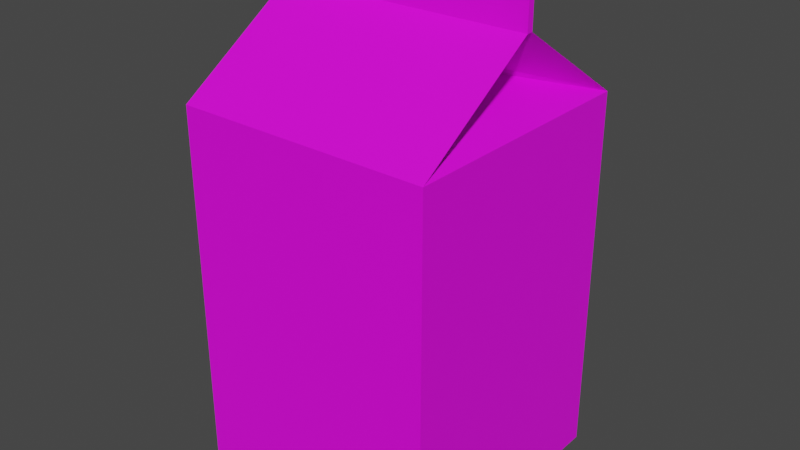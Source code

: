 # Source: Milk.blend  (saved by Blender 2.93.21; exported with 4.5.12 LTS)
import bpy
from mathutils import Matrix  # noqa: F401  (used for matrix-valued properties, if any)

bpy.ops.wm.read_factory_settings(use_empty=True)
scene = bpy.context.scene
scene.name = 'Scene'

# ---- collections
col_collection = bpy.data.collections.new('Collection'); scene.collection.children.link(col_collection)

# ---- images (referenced by path relative to the original .blend; pixels are not part of the script)
import os
ASSET_DIR = os.environ.get("B2B_ASSET_DIR", "")  # directory of the original .blend (textures are referenced by path, not embedded)
HERE = os.path.dirname(os.path.abspath(__file__))  # packed textures are extracted next to this script under _unpacked/

def load_image(name, relpath, width, height, colorspace="sRGB"):
    """Load a texture the original file referenced (path relative to the .blend, or extracted next to this script)."""
    p = next((c for c in (os.path.join(HERE, relpath), os.path.join(ASSET_DIR, relpath)) if relpath and os.path.exists(c)), "")
    if p:
        img = bpy.data.images.load(p, check_existing=True)
        img.name = name
    else:  # same state as the original file: an image datablock whose file is absent (Cycles renders it pink)
        img = bpy.data.images.new(name, width, height)
        img.source = "FILE"
        img.filepath = "//" + (relpath or name)
    img.colorspace_settings.name = colorspace
    return img
img_milk_texture_png = load_image('milk_texture.png', 'milk_texture.png', 1024, 1024, 'sRGB')

# ---- materials (node trees are filled in below, after node groups)
mat_material_001 = bpy.data.materials.new('Material.001')
mat_material_001.use_transparent_shadow = False

# ---- material node trees
mat_material_001.use_nodes = True; mat_material_001.node_tree.nodes.clear()
_N = mat_material_001.node_tree.nodes; _L = mat_material_001.node_tree.links
n0 = _N.new('ShaderNodeBsdfPrincipled'); n0.name = 'Principled BSDF'; n0.location = (10, 300)
n0.distribution = 'GGX'
n0.subsurface_method = 'BURLEY'
n0.inputs[3].default_value = 1.45
n0.inputs[27].default_value = (0.0, 0.0, 0.0, 1.0)
n0.inputs[28].default_value = 1.0
n1 = _N.new('ShaderNodeOutputMaterial'); n1.name = 'Material Output'; n1.location = (300, 300)
n2 = _N.new('ShaderNodeTexImage'); n2.name = 'Image Texture'; n2.location = (-276, 290)
n2.image = img_milk_texture_png
n2.interpolation = 'Closest'
_L.new(n0.outputs[0], n1.inputs[0])
_L.new(n2.outputs[0], n0.inputs[0])
n1.is_active_output = True

# ---- world
world_world = bpy.data.worlds.new('World'); scene.world = world_world
world_world.use_nodes = True; world_world.node_tree.nodes.clear()
_N = world_world.node_tree.nodes; _L = world_world.node_tree.links
n0 = _N.new('ShaderNodeOutputWorld'); n0.name = 'World Output'; n0.location = (300, 300)
n1 = _N.new('ShaderNodeBackground'); n1.name = 'Background'; n1.location = (10, 300)
n1.inputs[0].default_value = (0.05088, 0.05088, 0.05088, 1.0)
_L.new(n1.outputs[0], n0.inputs[0])
n0.is_active_output = True
world_world.color = (0.05088, 0.05088, 0.05088)
world_world.use_sun_shadow = False
world_world.sun_shadow_jitter_overblur = 0.0

# ---- meshes
me_cube_001 = bpy.data.meshes.new('Cube.001')
me_cube_001.from_pydata([(-0.5, -0.5, -1.0), (-0.5, -0.01246, 0.7839), (-0.5, 0.5, -1.0), (-0.5, 0.01246, 0.7839), (0.5, -0.5, -1.0), (0.5, -0.01246, 0.7839), (0.5, 0.5, -1.0), (0.5, 0.01246, 0.7839), (-0.5, -0.5, 0.4611), (-0.5, 0.5, 0.4611), (0.5, 0.5, 0.4611), (0.5, -0.5, 0.4611), (-0.5, -0.01246, 0.7839), (-0.5, 0.01246, 0.7839), (0.5, -0.01246, 0.7839), (0.5, 0.01246, 0.7839), (-0.5, -0.01246, 0.9661), (-0.5, 0.01246, 0.9661), (0.5, 0.01246, 0.9661), (0.5, -0.01246, 0.9661), (-0.3357, -0.03, 0.619), (-0.3357, -0.0007477, 0.6513), (-0.3357, 0.0007477, 0.6513), (-0.3357, 0.03, 0.619), (0.3357, 0.0007477, 0.6513), (0.3357, -0.0007477, 0.6513), (0.3357, 0.03, 0.619), (0.3357, -0.03, 0.619)], [], [(8, 1, 21, 20), (9, 3, 7, 10), (10, 7, 24, 26), (11, 5, 1, 8), (2, 6, 4, 0), (1, 5, 19, 16), (4, 11, 8, 0), (6, 10, 11, 4), (2, 9, 10, 6), (0, 8, 9, 2), (5, 1, 12, 14), (3, 7, 15, 13), (18, 17, 16, 19), (7, 3, 17, 18), (5, 7, 18, 19), (3, 1, 16, 17), (20, 21, 22, 23), (9, 8, 20, 23), (1, 3, 22, 21), (3, 9, 23, 22), (26, 24, 25, 27), (7, 5, 25, 24), (11, 10, 26, 27), (5, 11, 27, 25)])
_uv = me_cube_001.uv_layers.new(name='UVMap')
_uv.uv.foreach_set('vector', [0.3132, 0.04796, 0.3172, 0.28, 0.3141, 0.1406, 0.3009, 0.1502, 0.5146, 0.8471, 0.5109, 0.9164, 0.5036, 0.866, 0.51, 0.8402, 0.2967, 0.1197, 0.2716, 0.2217, 0.2888, 0.1619, 0.2809, 0.1643, 8.254e-05, 0.8, 2.16e-05, 1.0, 0.6968, 1.0, 0.6957, 0.8001, 0.2786, 0.04111, 0.2717, 0.1938, 0.2674, 0.2425, 0.2655, 0.2049, 0.1358, 0.8976, 0.1393, 0.842, 0.1369, 0.8456, 0.139, 0.9713, 0.3936, 0.3432, 0.3932, 0.7999, 0.0002481, 0.8001, -1.053e-05, 0.3429, 0.3914, 0.343, 0.3915, 0.8001, 0.7828, 0.8, 0.7825, 0.3429, 0.3931, 0.343, 0.3925, 0.8001, 0.0001365, 0.8, -7.27e-05, 0.3428, 0.3911, 0.3432, 0.3906, 0.7999, 0.7827, 0.8003, 0.7826, 0.3428, 0.05855, 3.544e-05, 0.4851, 3.544e-05, 0.4851, 0.007479, 0.05855, 0.007479, 0.05855, 0.434, 0.05855, 0.00755, 0.06599, 0.00755, 0.06599, 0.434, 0.127, 0.824, 0.1301, 0.9381, 0.136, 0.9113, 0.1346, 0.8237, 0.1297, 0.8207, 0.1367, 0.8691, 0.1307, 0.9548, 0.1271, 0.8239, 0.5317, 0.8861, 0.4982, 0.8861, 0.4875, 0.8992, 0.5235, 0.8978, 0.132, 0.8184, 0.1294, 0.8122, 0.1334, 0.9035, 0.1228, 0.951, 0.3548, 0.1998, 0.368, 0.1902, 0.3813, 0.1907, 0.3971, 0.1789, 0.3086, 0.114, 0.283, 0.1401, 0.2707, 0.2423, 0.313, 0.2214, 0.2654, 0.2587, 0.2724, 0.2752, 0.2756, 0.1199, 0.2623, 0.1193, 0.2487, 0.312, 0.2633, 0.03747, 0.2677, 0.1449, 0.2519, 0.1567, 0.3652, 0.1625, 0.3731, 0.1601, 0.3792, 0.1612, 0.3866, 0.1594, 0.01077, 0.4467, 0.04423, 0.4468, 0.03405, 0.388, 0.02796, 0.3869, 0.3277, 0.2627, 0.3212, 0.2465, 0.3054, 0.2911, 0.3268, 0.288, 0.4328, 0.2253, 0.431, 0.1395, 0.4301, 0.1647, 0.4226, 0.1666])
me_cube_001.materials.append(mat_material_001)
me_cube_001.use_remesh_fix_poles = True
me_cube_001.use_remesh_preserve_attributes = False
me_cube_001.update()

# ---- objects
ob_cube = bpy.data.objects.new('Cube', me_cube_001)

# ---- transforms, parenting, visibility, modifiers, constraints
ob_cube.location = (0.0, 0.0, 0.0)

# ---- collection membership
col_collection.objects.link(ob_cube)

# ---- scene / render settings (as saved in the file)
scene.frame_start = 1; scene.frame_end = 250; scene.frame_set(0)
scene.render.engine = 'BLENDER_EEVEE_NEXT'
scene.cycles.use_denoising = False
scene.cycles.samples = 128
scene.cycles.sampling_pattern = 'TABULATED_SOBOL'
scene.cycles.use_adaptive_sampling = False
scene.cycles.use_light_tree = False
scene.view_settings.view_transform = 'Filmic'
bpy.context.view_layer.update()

# ---- added for rendering (the .blend has no active camera and no usable light): camera, sun
cam_auto = bpy.data.cameras.new('AutoCamera')
cam_auto.lens = 50.0
cam_auto.sensor_width = 36.0
cam_auto.clip_end = 1000.0
ob_auto_camera = bpy.data.objects.new('AutoCamera', cam_auto)
scene.collection.objects.link(ob_auto_camera)
ob_auto_camera.location = (2.24079, -2.68895, 1.77568)
ob_auto_camera.rotation_euler = (1.09748, -7.21219e-08, 0.694738)
scene.camera = ob_auto_camera
light_auto_sun = bpy.data.lights.new('AutoSun', 'SUN')
light_auto_sun.energy = 3.0
light_auto_sun.angle = 0.0523599
ob_auto_sun = bpy.data.objects.new('AutoSun', light_auto_sun)
scene.collection.objects.link(ob_auto_sun)
ob_auto_sun.rotation_euler = (0.872665, 0.174533, 0.523599)
bpy.context.view_layer.update()
